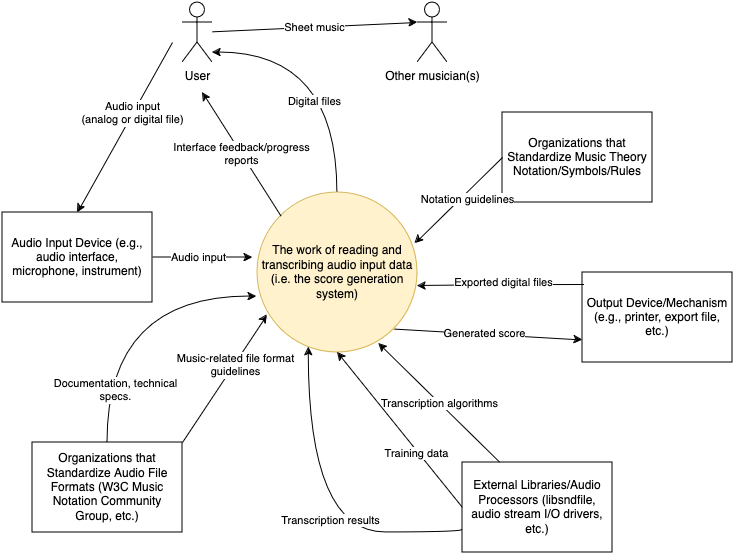

The diagram above was exported from draw.io. Its source (the exported page's mxGraphModel, read from the mxfile embedded in the PNG):
<mxGraphModel dx="1248" dy="574" grid="1" gridSize="10" guides="1" tooltips="1" connect="1" arrows="1" fold="1" page="1" pageScale="10" pageWidth="850" pageHeight="1100" math="0" shadow="0">
  <root>
    <mxCell id="0" />
    <mxCell id="1" parent="0" />
    <mxCell id="9Km4dYbrq6brzNxLxp5N-14" style="rounded=0;orthogonalLoop=1;jettySize=auto;html=1;exitX=1;exitY=1;exitDx=0;exitDy=0;entryX=0;entryY=0.75;entryDx=0;entryDy=0;" edge="1" parent="1" source="L1poLme3YbnNNkad_m1O-1" target="L1poLme3YbnNNkad_m1O-6">
      <mxGeometry relative="1" as="geometry" />
    </mxCell>
    <mxCell id="9Km4dYbrq6brzNxLxp5N-15" value="Generated score" style="edgeLabel;html=1;align=center;verticalAlign=middle;resizable=0;points=[];" vertex="1" connectable="0" parent="9Km4dYbrq6brzNxLxp5N-14">
      <mxGeometry x="-0.0377" y="1" relative="1" as="geometry">
        <mxPoint x="-1" as="offset" />
      </mxGeometry>
    </mxCell>
    <mxCell id="9Km4dYbrq6brzNxLxp5N-31" style="edgeStyle=orthogonalEdgeStyle;rounded=0;orthogonalLoop=1;jettySize=auto;html=1;exitX=0.5;exitY=0;exitDx=0;exitDy=0;curved=1;" edge="1" parent="1" source="L1poLme3YbnNNkad_m1O-1" target="L1poLme3YbnNNkad_m1O-2">
      <mxGeometry relative="1" as="geometry">
        <Array as="points">
          <mxPoint x="995" y="290" />
        </Array>
      </mxGeometry>
    </mxCell>
    <mxCell id="9Km4dYbrq6brzNxLxp5N-32" value="Digital files" style="edgeLabel;html=1;align=center;verticalAlign=middle;resizable=0;points=[];" vertex="1" connectable="0" parent="9Km4dYbrq6brzNxLxp5N-31">
      <mxGeometry x="-0.3149" y="24" relative="1" as="geometry">
        <mxPoint as="offset" />
      </mxGeometry>
    </mxCell>
    <mxCell id="L1poLme3YbnNNkad_m1O-1" value="The work of reading and transcribing audio input data (i.e. the score generation system)" style="ellipse;whiteSpace=wrap;html=1;aspect=fixed;fillColor=#fff2cc;strokeColor=#d6b656;" parent="1" vertex="1">
      <mxGeometry x="915" y="430" width="160" height="160" as="geometry" />
    </mxCell>
    <mxCell id="L1poLme3YbnNNkad_m1O-2" value="User" style="shape=umlActor;verticalLabelPosition=bottom;verticalAlign=top;html=1;outlineConnect=0;" parent="1" vertex="1">
      <mxGeometry x="840" y="240" width="30" height="60" as="geometry" />
    </mxCell>
    <mxCell id="L1poLme3YbnNNkad_m1O-3" value="Other musician(s)" style="shape=umlActor;verticalLabelPosition=bottom;verticalAlign=top;html=1;outlineConnect=0;" parent="1" vertex="1">
      <mxGeometry x="1075" y="240" width="30" height="60" as="geometry" />
    </mxCell>
    <mxCell id="9Km4dYbrq6brzNxLxp5N-6" style="edgeStyle=orthogonalEdgeStyle;rounded=0;orthogonalLoop=1;jettySize=auto;html=1;" edge="1" parent="1" source="L1poLme3YbnNNkad_m1O-4">
      <mxGeometry relative="1" as="geometry">
        <mxPoint x="910" y="495" as="targetPoint" />
      </mxGeometry>
    </mxCell>
    <mxCell id="9Km4dYbrq6brzNxLxp5N-7" value="Audio input" style="edgeLabel;html=1;align=center;verticalAlign=middle;resizable=0;points=[];" vertex="1" connectable="0" parent="9Km4dYbrq6brzNxLxp5N-6">
      <mxGeometry x="0.0785" y="-6" relative="1" as="geometry">
        <mxPoint x="-9" y="-7" as="offset" />
      </mxGeometry>
    </mxCell>
    <mxCell id="L1poLme3YbnNNkad_m1O-4" value="Audio Input Device (e.g., audio interface, microphone, instrument)" style="rounded=0;whiteSpace=wrap;html=1;" parent="1" vertex="1">
      <mxGeometry x="660" y="450" width="150" height="90" as="geometry" />
    </mxCell>
    <mxCell id="9Km4dYbrq6brzNxLxp5N-9" value="Transcription algorithms" style="rounded=0;orthogonalLoop=1;jettySize=auto;html=1;exitX=0.25;exitY=0;exitDx=0;exitDy=0;entryX=0.758;entryY=0.944;entryDx=0;entryDy=0;entryPerimeter=0;" edge="1" parent="1" source="L1poLme3YbnNNkad_m1O-5" target="L1poLme3YbnNNkad_m1O-1">
      <mxGeometry relative="1" as="geometry">
        <mxPoint x="1040" y="600" as="targetPoint" />
      </mxGeometry>
    </mxCell>
    <mxCell id="9Km4dYbrq6brzNxLxp5N-21" style="rounded=0;orthogonalLoop=1;jettySize=auto;html=1;exitX=0;exitY=0.5;exitDx=0;exitDy=0;entryX=0.5;entryY=1;entryDx=0;entryDy=0;" edge="1" parent="1" source="L1poLme3YbnNNkad_m1O-5" target="L1poLme3YbnNNkad_m1O-1">
      <mxGeometry relative="1" as="geometry" />
    </mxCell>
    <mxCell id="9Km4dYbrq6brzNxLxp5N-22" value="Training data" style="edgeLabel;html=1;align=center;verticalAlign=middle;resizable=0;points=[];" vertex="1" connectable="0" parent="9Km4dYbrq6brzNxLxp5N-21">
      <mxGeometry x="-0.2792" y="2" relative="1" as="geometry">
        <mxPoint as="offset" />
      </mxGeometry>
    </mxCell>
    <mxCell id="L1poLme3YbnNNkad_m1O-5" value="External Libraries/Audio Processors (libsndfile, audio stream I/O drivers, etc.)" style="rounded=0;whiteSpace=wrap;html=1;" parent="1" vertex="1">
      <mxGeometry x="1120" y="700" width="150" height="90" as="geometry" />
    </mxCell>
    <mxCell id="L1poLme3YbnNNkad_m1O-6" value="Output Device/Mechanism (e.g., printer, export file, etc.)" style="rounded=0;whiteSpace=wrap;html=1;" parent="1" vertex="1">
      <mxGeometry x="1240" y="510" width="150" height="90" as="geometry" />
    </mxCell>
    <mxCell id="L1poLme3YbnNNkad_m1O-9" value="Organizations that Standardize Audio File Formats (W3C Music Notation Community Group, etc.)" style="rounded=0;whiteSpace=wrap;html=1;" parent="1" vertex="1">
      <mxGeometry x="690" y="680" width="150" height="90" as="geometry" />
    </mxCell>
    <mxCell id="L1poLme3YbnNNkad_m1O-10" value="Organizations that Standardize Music Theory Notation/Symbols/Rules" style="rounded=0;whiteSpace=wrap;html=1;" parent="1" vertex="1">
      <mxGeometry x="1160" y="350" width="150" height="90" as="geometry" />
    </mxCell>
    <mxCell id="9Km4dYbrq6brzNxLxp5N-3" value="" style="endArrow=classic;html=1;rounded=0;entryX=0.5;entryY=0;entryDx=0;entryDy=0;" edge="1" parent="1" target="L1poLme3YbnNNkad_m1O-4">
      <mxGeometry width="50" height="50" relative="1" as="geometry">
        <mxPoint x="830" y="280" as="sourcePoint" />
        <mxPoint x="800" y="330" as="targetPoint" />
      </mxGeometry>
    </mxCell>
    <mxCell id="9Km4dYbrq6brzNxLxp5N-5" value="&lt;div&gt;Audio input&lt;/div&gt;&lt;div&gt;(analog or digital file)&lt;br&gt;&lt;/div&gt;" style="edgeLabel;html=1;align=center;verticalAlign=middle;resizable=0;points=[];" vertex="1" connectable="0" parent="9Km4dYbrq6brzNxLxp5N-3">
      <mxGeometry x="0.2433" y="3" relative="1" as="geometry">
        <mxPoint x="16" y="-37" as="offset" />
      </mxGeometry>
    </mxCell>
    <mxCell id="9Km4dYbrq6brzNxLxp5N-10" style="rounded=0;orthogonalLoop=1;jettySize=auto;html=1;exitX=0;exitY=0.5;exitDx=0;exitDy=0;entryX=0.984;entryY=0.319;entryDx=0;entryDy=0;entryPerimeter=0;" edge="1" parent="1" source="L1poLme3YbnNNkad_m1O-10" target="L1poLme3YbnNNkad_m1O-1">
      <mxGeometry relative="1" as="geometry" />
    </mxCell>
    <mxCell id="9Km4dYbrq6brzNxLxp5N-11" value="Notation guidelines" style="edgeLabel;html=1;align=center;verticalAlign=middle;resizable=0;points=[];" vertex="1" connectable="0" parent="9Km4dYbrq6brzNxLxp5N-10">
      <mxGeometry x="-0.1153" y="5" relative="1" as="geometry">
        <mxPoint as="offset" />
      </mxGeometry>
    </mxCell>
    <mxCell id="9Km4dYbrq6brzNxLxp5N-19" value="Sheet music" style="rounded=0;orthogonalLoop=1;jettySize=auto;html=1;entryX=0;entryY=0.3333333333333333;entryDx=0;entryDy=0;entryPerimeter=0;" edge="1" parent="1" source="L1poLme3YbnNNkad_m1O-2" target="L1poLme3YbnNNkad_m1O-3">
      <mxGeometry relative="1" as="geometry" />
    </mxCell>
    <mxCell id="9Km4dYbrq6brzNxLxp5N-20" value="Interface feedback/progress &lt;br&gt;reports" style="rounded=0;orthogonalLoop=1;jettySize=auto;html=1;exitX=0;exitY=0;exitDx=0;exitDy=0;" edge="1" parent="1" source="L1poLme3YbnNNkad_m1O-1">
      <mxGeometry relative="1" as="geometry">
        <mxPoint x="860" y="330" as="targetPoint" />
      </mxGeometry>
    </mxCell>
    <mxCell id="9Km4dYbrq6brzNxLxp5N-23" style="edgeStyle=orthogonalEdgeStyle;rounded=0;orthogonalLoop=1;jettySize=auto;html=1;exitX=0;exitY=0.75;exitDx=0;exitDy=0;entryX=0.321;entryY=0.967;entryDx=0;entryDy=0;entryPerimeter=0;curved=1;" edge="1" parent="1" source="L1poLme3YbnNNkad_m1O-5" target="L1poLme3YbnNNkad_m1O-1">
      <mxGeometry relative="1" as="geometry">
        <Array as="points">
          <mxPoint x="1120" y="770" />
          <mxPoint x="966" y="770" />
        </Array>
      </mxGeometry>
    </mxCell>
    <mxCell id="9Km4dYbrq6brzNxLxp5N-24" value="Transcription results" style="edgeLabel;html=1;align=center;verticalAlign=middle;resizable=0;points=[];" vertex="1" connectable="0" parent="9Km4dYbrq6brzNxLxp5N-23">
      <mxGeometry x="-0.0122" y="-21" relative="1" as="geometry">
        <mxPoint as="offset" />
      </mxGeometry>
    </mxCell>
    <mxCell id="9Km4dYbrq6brzNxLxp5N-25" style="rounded=0;orthogonalLoop=1;jettySize=auto;html=1;exitX=1;exitY=0;exitDx=0;exitDy=0;entryX=0.061;entryY=0.765;entryDx=0;entryDy=0;entryPerimeter=0;" edge="1" parent="1" source="L1poLme3YbnNNkad_m1O-9" target="L1poLme3YbnNNkad_m1O-1">
      <mxGeometry relative="1" as="geometry" />
    </mxCell>
    <mxCell id="9Km4dYbrq6brzNxLxp5N-26" value="Music-related file format&lt;br&gt;guidelines" style="edgeLabel;html=1;align=center;verticalAlign=middle;resizable=0;points=[];" vertex="1" connectable="0" parent="9Km4dYbrq6brzNxLxp5N-25">
      <mxGeometry x="-0.3423" y="1" relative="1" as="geometry">
        <mxPoint x="26" y="-35" as="offset" />
      </mxGeometry>
    </mxCell>
    <mxCell id="9Km4dYbrq6brzNxLxp5N-27" style="rounded=0;orthogonalLoop=1;jettySize=auto;html=1;exitX=0.5;exitY=0;exitDx=0;exitDy=0;entryX=-0.006;entryY=0.65;entryDx=0;entryDy=0;entryPerimeter=0;edgeStyle=orthogonalEdgeStyle;curved=1;" edge="1" parent="1" source="L1poLme3YbnNNkad_m1O-9" target="L1poLme3YbnNNkad_m1O-1">
      <mxGeometry relative="1" as="geometry" />
    </mxCell>
    <mxCell id="9Km4dYbrq6brzNxLxp5N-28" value="Documentation, technical &lt;br&gt;specs." style="edgeLabel;html=1;align=center;verticalAlign=middle;resizable=0;points=[];" vertex="1" connectable="0" parent="9Km4dYbrq6brzNxLxp5N-27">
      <mxGeometry x="-0.6529" y="-7" relative="1" as="geometry">
        <mxPoint y="-1" as="offset" />
      </mxGeometry>
    </mxCell>
    <mxCell id="9Km4dYbrq6brzNxLxp5N-29" style="edgeStyle=orthogonalEdgeStyle;rounded=0;orthogonalLoop=1;jettySize=auto;html=1;exitX=0.01;exitY=0.14;exitDx=0;exitDy=0;entryX=0.999;entryY=0.585;entryDx=0;entryDy=0;entryPerimeter=0;curved=1;exitPerimeter=0;" edge="1" parent="1" source="L1poLme3YbnNNkad_m1O-6" target="L1poLme3YbnNNkad_m1O-1">
      <mxGeometry relative="1" as="geometry" />
    </mxCell>
    <mxCell id="9Km4dYbrq6brzNxLxp5N-30" value="Exported digital files" style="edgeLabel;html=1;align=center;verticalAlign=middle;resizable=0;points=[];" vertex="1" connectable="0" parent="9Km4dYbrq6brzNxLxp5N-29">
      <mxGeometry x="-0.1495" y="7" relative="1" as="geometry">
        <mxPoint x="-10" y="-10" as="offset" />
      </mxGeometry>
    </mxCell>
  </root>
</mxGraphModel>